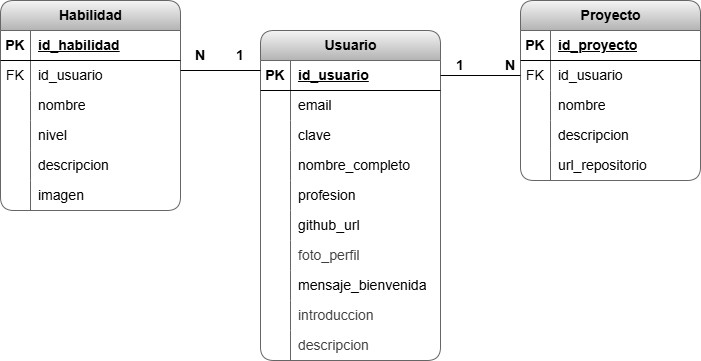

The diagram above was exported from draw.io. Its source (the exported page's mxGraphModel, read from the mxfile embedded in the PNG):
<mxGraphModel dx="942" dy="563" grid="0" gridSize="10" guides="1" tooltips="1" connect="1" arrows="1" fold="1" page="1" pageScale="1" pageWidth="850" pageHeight="1100" background="#FFFFFF" math="0" shadow="0">
  <root>
    <mxCell id="0" />
    <mxCell id="1" parent="0" />
    <mxCell id="2" value="&lt;font style=&quot;font-size: 14px;&quot;&gt;Usuario&lt;/font&gt;" style="shape=table;startSize=30;container=1;collapsible=1;childLayout=tableLayout;fixedRows=1;rowLines=0;fontStyle=1;align=center;resizeLast=1;html=1;rounded=1;fillColor=#f5f5f5;gradientColor=#b3b3b3;strokeColor=#666666;" parent="1" vertex="1">
      <mxGeometry x="290" y="90" width="180" height="330" as="geometry" />
    </mxCell>
    <mxCell id="3" value="" style="shape=tableRow;horizontal=0;startSize=0;swimlaneHead=0;swimlaneBody=0;fillColor=none;collapsible=0;dropTarget=0;points=[[0,0.5],[1,0.5]];portConstraint=eastwest;top=0;left=0;right=0;bottom=1;rounded=1;" parent="2" vertex="1">
      <mxGeometry y="30" width="180" height="30" as="geometry" />
    </mxCell>
    <mxCell id="4" value="&lt;font style=&quot;font-size: 14px;&quot;&gt;PK&lt;/font&gt;" style="shape=partialRectangle;connectable=0;fillColor=none;top=0;left=0;bottom=0;right=0;fontStyle=1;overflow=hidden;whiteSpace=wrap;html=1;rounded=1;" parent="3" vertex="1">
      <mxGeometry width="30" height="30" as="geometry">
        <mxRectangle width="30" height="30" as="alternateBounds" />
      </mxGeometry>
    </mxCell>
    <mxCell id="5" value="&lt;span style=&quot;font-size: 14px;&quot;&gt;id_usuario&lt;/span&gt;" style="shape=partialRectangle;connectable=0;fillColor=none;top=0;left=0;bottom=0;right=0;align=left;spacingLeft=6;fontStyle=5;overflow=hidden;whiteSpace=wrap;html=1;rounded=1;" parent="3" vertex="1">
      <mxGeometry x="30" width="150" height="30" as="geometry">
        <mxRectangle width="150" height="30" as="alternateBounds" />
      </mxGeometry>
    </mxCell>
    <mxCell id="6" value="" style="shape=tableRow;horizontal=0;startSize=0;swimlaneHead=0;swimlaneBody=0;fillColor=none;collapsible=0;dropTarget=0;points=[[0,0.5],[1,0.5]];portConstraint=eastwest;top=0;left=0;right=0;bottom=0;rounded=1;" parent="2" vertex="1">
      <mxGeometry y="60" width="180" height="30" as="geometry" />
    </mxCell>
    <mxCell id="7" value="" style="shape=partialRectangle;connectable=0;fillColor=none;top=0;left=0;bottom=0;right=0;editable=1;overflow=hidden;whiteSpace=wrap;html=1;rounded=1;" parent="6" vertex="1">
      <mxGeometry width="30" height="30" as="geometry">
        <mxRectangle width="30" height="30" as="alternateBounds" />
      </mxGeometry>
    </mxCell>
    <mxCell id="8" value="&lt;span style=&quot;font-size: 14px;&quot;&gt;email&lt;/span&gt;" style="shape=partialRectangle;connectable=0;fillColor=none;top=0;left=0;bottom=0;right=0;align=left;spacingLeft=6;overflow=hidden;whiteSpace=wrap;html=1;rounded=1;" parent="6" vertex="1">
      <mxGeometry x="30" width="150" height="30" as="geometry">
        <mxRectangle width="150" height="30" as="alternateBounds" />
      </mxGeometry>
    </mxCell>
    <mxCell id="9" value="" style="shape=tableRow;horizontal=0;startSize=0;swimlaneHead=0;swimlaneBody=0;fillColor=none;collapsible=0;dropTarget=0;points=[[0,0.5],[1,0.5]];portConstraint=eastwest;top=0;left=0;right=0;bottom=0;rounded=1;" parent="2" vertex="1">
      <mxGeometry y="90" width="180" height="30" as="geometry" />
    </mxCell>
    <mxCell id="10" value="" style="shape=partialRectangle;connectable=0;fillColor=none;top=0;left=0;bottom=0;right=0;editable=1;overflow=hidden;whiteSpace=wrap;html=1;rounded=1;" parent="9" vertex="1">
      <mxGeometry width="30" height="30" as="geometry">
        <mxRectangle width="30" height="30" as="alternateBounds" />
      </mxGeometry>
    </mxCell>
    <mxCell id="11" value="&lt;span style=&quot;font-size: 14px;&quot;&gt;clave&lt;/span&gt;" style="shape=partialRectangle;connectable=0;fillColor=none;top=0;left=0;bottom=0;right=0;align=left;spacingLeft=6;overflow=hidden;whiteSpace=wrap;html=1;rounded=1;" parent="9" vertex="1">
      <mxGeometry x="30" width="150" height="30" as="geometry">
        <mxRectangle width="150" height="30" as="alternateBounds" />
      </mxGeometry>
    </mxCell>
    <mxCell id="12" value="" style="shape=tableRow;horizontal=0;startSize=0;swimlaneHead=0;swimlaneBody=0;fillColor=none;collapsible=0;dropTarget=0;points=[[0,0.5],[1,0.5]];portConstraint=eastwest;top=0;left=0;right=0;bottom=0;rounded=1;" parent="2" vertex="1">
      <mxGeometry y="120" width="180" height="30" as="geometry" />
    </mxCell>
    <mxCell id="13" value="" style="shape=partialRectangle;connectable=0;fillColor=none;top=0;left=0;bottom=0;right=0;editable=1;overflow=hidden;whiteSpace=wrap;html=1;rounded=1;" parent="12" vertex="1">
      <mxGeometry width="30" height="30" as="geometry">
        <mxRectangle width="30" height="30" as="alternateBounds" />
      </mxGeometry>
    </mxCell>
    <mxCell id="14" value="&lt;span style=&quot;font-size: 14px;&quot;&gt;nombre_completo&lt;/span&gt;" style="shape=partialRectangle;connectable=0;fillColor=none;top=0;left=0;bottom=0;right=0;align=left;spacingLeft=6;overflow=hidden;whiteSpace=wrap;html=1;rounded=1;" parent="12" vertex="1">
      <mxGeometry x="30" width="150" height="30" as="geometry">
        <mxRectangle width="150" height="30" as="alternateBounds" />
      </mxGeometry>
    </mxCell>
    <mxCell id="15" value="" style="shape=tableRow;horizontal=0;startSize=0;swimlaneHead=0;swimlaneBody=0;fillColor=none;collapsible=0;dropTarget=0;points=[[0,0.5],[1,0.5]];portConstraint=eastwest;top=0;left=0;right=0;bottom=0;rounded=1;" parent="2" vertex="1">
      <mxGeometry y="150" width="180" height="30" as="geometry" />
    </mxCell>
    <mxCell id="16" value="" style="shape=partialRectangle;connectable=0;fillColor=none;top=0;left=0;bottom=0;right=0;editable=1;overflow=hidden;whiteSpace=wrap;html=1;rounded=1;" parent="15" vertex="1">
      <mxGeometry width="30" height="30" as="geometry">
        <mxRectangle width="30" height="30" as="alternateBounds" />
      </mxGeometry>
    </mxCell>
    <mxCell id="17" value="&lt;font style=&quot;font-size: 14px;&quot;&gt;profesion&lt;/font&gt;" style="shape=partialRectangle;connectable=0;fillColor=none;top=0;left=0;bottom=0;right=0;align=left;spacingLeft=6;overflow=hidden;whiteSpace=wrap;html=1;rounded=1;" parent="15" vertex="1">
      <mxGeometry x="30" width="150" height="30" as="geometry">
        <mxRectangle width="150" height="30" as="alternateBounds" />
      </mxGeometry>
    </mxCell>
    <mxCell id="18" value="" style="shape=tableRow;horizontal=0;startSize=0;swimlaneHead=0;swimlaneBody=0;fillColor=none;collapsible=0;dropTarget=0;points=[[0,0.5],[1,0.5]];portConstraint=eastwest;top=0;left=0;right=0;bottom=0;rounded=1;" parent="2" vertex="1">
      <mxGeometry y="180" width="180" height="30" as="geometry" />
    </mxCell>
    <mxCell id="19" value="" style="shape=partialRectangle;connectable=0;fillColor=none;top=0;left=0;bottom=0;right=0;editable=1;overflow=hidden;whiteSpace=wrap;html=1;rounded=1;" parent="18" vertex="1">
      <mxGeometry width="30" height="30" as="geometry">
        <mxRectangle width="30" height="30" as="alternateBounds" />
      </mxGeometry>
    </mxCell>
    <mxCell id="20" value="&lt;span style=&quot;font-size: 14px;&quot;&gt;github_url&lt;/span&gt;" style="shape=partialRectangle;connectable=0;fillColor=none;top=0;left=0;bottom=0;right=0;align=left;spacingLeft=6;overflow=hidden;whiteSpace=wrap;html=1;rounded=1;" parent="18" vertex="1">
      <mxGeometry x="30" width="150" height="30" as="geometry">
        <mxRectangle width="150" height="30" as="alternateBounds" />
      </mxGeometry>
    </mxCell>
    <mxCell id="21" value="" style="shape=tableRow;horizontal=0;startSize=0;swimlaneHead=0;swimlaneBody=0;fillColor=none;collapsible=0;dropTarget=0;points=[[0,0.5],[1,0.5]];portConstraint=eastwest;top=0;left=0;right=0;bottom=0;rounded=1;" parent="2" vertex="1">
      <mxGeometry y="210" width="180" height="30" as="geometry" />
    </mxCell>
    <mxCell id="22" value="" style="shape=partialRectangle;connectable=0;fillColor=none;top=0;left=0;bottom=0;right=0;editable=1;overflow=hidden;whiteSpace=wrap;html=1;rounded=1;" parent="21" vertex="1">
      <mxGeometry width="30" height="30" as="geometry">
        <mxRectangle width="30" height="30" as="alternateBounds" />
      </mxGeometry>
    </mxCell>
    <mxCell id="23" value="&lt;span style=&quot;color: rgb(63, 63, 63); font-size: 14px;&quot;&gt;foto_perfil&lt;/span&gt;" style="shape=partialRectangle;connectable=0;fillColor=none;top=0;left=0;bottom=0;right=0;align=left;spacingLeft=6;overflow=hidden;whiteSpace=wrap;html=1;rounded=1;" parent="21" vertex="1">
      <mxGeometry x="30" width="150" height="30" as="geometry">
        <mxRectangle width="150" height="30" as="alternateBounds" />
      </mxGeometry>
    </mxCell>
    <mxCell id="90" value="" style="shape=tableRow;horizontal=0;startSize=0;swimlaneHead=0;swimlaneBody=0;fillColor=none;collapsible=0;dropTarget=0;points=[[0,0.5],[1,0.5]];portConstraint=eastwest;top=0;left=0;right=0;bottom=0;rounded=1;" parent="2" vertex="1">
      <mxGeometry y="240" width="180" height="30" as="geometry" />
    </mxCell>
    <mxCell id="91" value="" style="shape=partialRectangle;connectable=0;fillColor=none;top=0;left=0;bottom=0;right=0;editable=1;overflow=hidden;whiteSpace=wrap;html=1;rounded=1;" parent="90" vertex="1">
      <mxGeometry width="30" height="30" as="geometry">
        <mxRectangle width="30" height="30" as="alternateBounds" />
      </mxGeometry>
    </mxCell>
    <mxCell id="92" value="&lt;font style=&quot;font-size: 14px;&quot;&gt;mensaje_bienvenida&lt;/font&gt;" style="shape=partialRectangle;connectable=0;fillColor=none;top=0;left=0;bottom=0;right=0;align=left;spacingLeft=6;overflow=hidden;whiteSpace=wrap;html=1;rounded=1;" parent="90" vertex="1">
      <mxGeometry x="30" width="150" height="30" as="geometry">
        <mxRectangle width="150" height="30" as="alternateBounds" />
      </mxGeometry>
    </mxCell>
    <mxCell id="102" value="" style="shape=tableRow;horizontal=0;startSize=0;swimlaneHead=0;swimlaneBody=0;fillColor=none;collapsible=0;dropTarget=0;points=[[0,0.5],[1,0.5]];portConstraint=eastwest;top=0;left=0;right=0;bottom=0;rounded=1;" vertex="1" parent="2">
      <mxGeometry y="270" width="180" height="30" as="geometry" />
    </mxCell>
    <mxCell id="103" value="" style="shape=partialRectangle;connectable=0;fillColor=none;top=0;left=0;bottom=0;right=0;editable=1;overflow=hidden;whiteSpace=wrap;html=1;rounded=1;" vertex="1" parent="102">
      <mxGeometry width="30" height="30" as="geometry">
        <mxRectangle width="30" height="30" as="alternateBounds" />
      </mxGeometry>
    </mxCell>
    <mxCell id="104" value="&lt;span style=&quot;color: rgb(63, 63, 63); font-size: 14px;&quot;&gt;introduccion&lt;/span&gt;" style="shape=partialRectangle;connectable=0;fillColor=none;top=0;left=0;bottom=0;right=0;align=left;spacingLeft=6;overflow=hidden;whiteSpace=wrap;html=1;rounded=1;" vertex="1" parent="102">
      <mxGeometry x="30" width="150" height="30" as="geometry">
        <mxRectangle width="150" height="30" as="alternateBounds" />
      </mxGeometry>
    </mxCell>
    <mxCell id="105" value="" style="shape=tableRow;horizontal=0;startSize=0;swimlaneHead=0;swimlaneBody=0;fillColor=none;collapsible=0;dropTarget=0;points=[[0,0.5],[1,0.5]];portConstraint=eastwest;top=0;left=0;right=0;bottom=0;rounded=1;" vertex="1" parent="2">
      <mxGeometry y="300" width="180" height="30" as="geometry" />
    </mxCell>
    <mxCell id="106" value="" style="shape=partialRectangle;connectable=0;fillColor=none;top=0;left=0;bottom=0;right=0;editable=1;overflow=hidden;whiteSpace=wrap;html=1;rounded=1;" vertex="1" parent="105">
      <mxGeometry width="30" height="30" as="geometry">
        <mxRectangle width="30" height="30" as="alternateBounds" />
      </mxGeometry>
    </mxCell>
    <mxCell id="107" value="&lt;span style=&quot;color: rgb(63, 63, 63); font-size: 14px;&quot;&gt;descripcion&lt;/span&gt;" style="shape=partialRectangle;connectable=0;fillColor=none;top=0;left=0;bottom=0;right=0;align=left;spacingLeft=6;overflow=hidden;whiteSpace=wrap;html=1;rounded=1;" vertex="1" parent="105">
      <mxGeometry x="30" width="150" height="30" as="geometry">
        <mxRectangle width="150" height="30" as="alternateBounds" />
      </mxGeometry>
    </mxCell>
    <mxCell id="46" value="&lt;font style=&quot;font-size: 14px;&quot;&gt;Proyecto&lt;/font&gt;" style="shape=table;startSize=30;container=1;collapsible=1;childLayout=tableLayout;fixedRows=1;rowLines=0;fontStyle=1;align=center;resizeLast=1;html=1;rounded=1;fillColor=#f5f5f5;gradientColor=#b3b3b3;strokeColor=#666666;" parent="1" vertex="1">
      <mxGeometry x="550" y="60" width="180" height="180" as="geometry" />
    </mxCell>
    <mxCell id="47" value="" style="shape=tableRow;horizontal=0;startSize=0;swimlaneHead=0;swimlaneBody=0;fillColor=none;collapsible=0;dropTarget=0;points=[[0,0.5],[1,0.5]];portConstraint=eastwest;top=0;left=0;right=0;bottom=1;rounded=1;" parent="46" vertex="1">
      <mxGeometry y="30" width="180" height="30" as="geometry" />
    </mxCell>
    <mxCell id="48" value="&lt;font style=&quot;font-size: 14px;&quot;&gt;PK&lt;/font&gt;" style="shape=partialRectangle;connectable=0;fillColor=none;top=0;left=0;bottom=0;right=0;fontStyle=1;overflow=hidden;whiteSpace=wrap;html=1;rounded=1;" parent="47" vertex="1">
      <mxGeometry width="30" height="30" as="geometry">
        <mxRectangle width="30" height="30" as="alternateBounds" />
      </mxGeometry>
    </mxCell>
    <mxCell id="49" value="&lt;span style=&quot;font-size: 14px;&quot;&gt;id_proyecto&lt;/span&gt;" style="shape=partialRectangle;connectable=0;fillColor=none;top=0;left=0;bottom=0;right=0;align=left;spacingLeft=6;fontStyle=5;overflow=hidden;whiteSpace=wrap;html=1;rounded=1;" parent="47" vertex="1">
      <mxGeometry x="30" width="150" height="30" as="geometry">
        <mxRectangle width="150" height="30" as="alternateBounds" />
      </mxGeometry>
    </mxCell>
    <mxCell id="50" value="" style="shape=tableRow;horizontal=0;startSize=0;swimlaneHead=0;swimlaneBody=0;fillColor=none;collapsible=0;dropTarget=0;points=[[0,0.5],[1,0.5]];portConstraint=eastwest;top=0;left=0;right=0;bottom=0;rounded=1;" parent="46" vertex="1">
      <mxGeometry y="60" width="180" height="30" as="geometry" />
    </mxCell>
    <mxCell id="51" value="&lt;font style=&quot;font-size: 14px;&quot;&gt;FK&lt;/font&gt;" style="shape=partialRectangle;connectable=0;fillColor=none;top=0;left=0;bottom=0;right=0;editable=1;overflow=hidden;whiteSpace=wrap;html=1;rounded=1;" parent="50" vertex="1">
      <mxGeometry width="30" height="30" as="geometry">
        <mxRectangle width="30" height="30" as="alternateBounds" />
      </mxGeometry>
    </mxCell>
    <mxCell id="52" value="&lt;span style=&quot;font-size: 14px;&quot;&gt;id_usuario&lt;/span&gt;" style="shape=partialRectangle;connectable=0;fillColor=none;top=0;left=0;bottom=0;right=0;align=left;spacingLeft=6;overflow=hidden;whiteSpace=wrap;html=1;rounded=1;" parent="50" vertex="1">
      <mxGeometry x="30" width="150" height="30" as="geometry">
        <mxRectangle width="150" height="30" as="alternateBounds" />
      </mxGeometry>
    </mxCell>
    <mxCell id="53" value="" style="shape=tableRow;horizontal=0;startSize=0;swimlaneHead=0;swimlaneBody=0;fillColor=none;collapsible=0;dropTarget=0;points=[[0,0.5],[1,0.5]];portConstraint=eastwest;top=0;left=0;right=0;bottom=0;rounded=1;" parent="46" vertex="1">
      <mxGeometry y="90" width="180" height="30" as="geometry" />
    </mxCell>
    <mxCell id="54" value="" style="shape=partialRectangle;connectable=0;fillColor=none;top=0;left=0;bottom=0;right=0;editable=1;overflow=hidden;whiteSpace=wrap;html=1;rounded=1;" parent="53" vertex="1">
      <mxGeometry width="30" height="30" as="geometry">
        <mxRectangle width="30" height="30" as="alternateBounds" />
      </mxGeometry>
    </mxCell>
    <mxCell id="55" value="&lt;font style=&quot;font-size: 14px;&quot;&gt;nombre&lt;/font&gt;" style="shape=partialRectangle;connectable=0;fillColor=none;top=0;left=0;bottom=0;right=0;align=left;spacingLeft=6;overflow=hidden;whiteSpace=wrap;html=1;rounded=1;" parent="53" vertex="1">
      <mxGeometry x="30" width="150" height="30" as="geometry">
        <mxRectangle width="150" height="30" as="alternateBounds" />
      </mxGeometry>
    </mxCell>
    <mxCell id="56" value="" style="shape=tableRow;horizontal=0;startSize=0;swimlaneHead=0;swimlaneBody=0;fillColor=none;collapsible=0;dropTarget=0;points=[[0,0.5],[1,0.5]];portConstraint=eastwest;top=0;left=0;right=0;bottom=0;rounded=1;" parent="46" vertex="1">
      <mxGeometry y="120" width="180" height="30" as="geometry" />
    </mxCell>
    <mxCell id="57" value="" style="shape=partialRectangle;connectable=0;fillColor=none;top=0;left=0;bottom=0;right=0;editable=1;overflow=hidden;whiteSpace=wrap;html=1;rounded=1;" parent="56" vertex="1">
      <mxGeometry width="30" height="30" as="geometry">
        <mxRectangle width="30" height="30" as="alternateBounds" />
      </mxGeometry>
    </mxCell>
    <mxCell id="58" value="&lt;font style=&quot;font-size: 14px;&quot;&gt;descripcion&lt;/font&gt;" style="shape=partialRectangle;connectable=0;fillColor=none;top=0;left=0;bottom=0;right=0;align=left;spacingLeft=6;overflow=hidden;whiteSpace=wrap;html=1;rounded=1;" parent="56" vertex="1">
      <mxGeometry x="30" width="150" height="30" as="geometry">
        <mxRectangle width="150" height="30" as="alternateBounds" />
      </mxGeometry>
    </mxCell>
    <mxCell id="59" value="" style="shape=tableRow;horizontal=0;startSize=0;swimlaneHead=0;swimlaneBody=0;fillColor=none;collapsible=0;dropTarget=0;points=[[0,0.5],[1,0.5]];portConstraint=eastwest;top=0;left=0;right=0;bottom=0;rounded=1;" parent="46" vertex="1">
      <mxGeometry y="150" width="180" height="30" as="geometry" />
    </mxCell>
    <mxCell id="60" value="" style="shape=partialRectangle;connectable=0;fillColor=none;top=0;left=0;bottom=0;right=0;editable=1;overflow=hidden;whiteSpace=wrap;html=1;rounded=1;" parent="59" vertex="1">
      <mxGeometry width="30" height="30" as="geometry">
        <mxRectangle width="30" height="30" as="alternateBounds" />
      </mxGeometry>
    </mxCell>
    <mxCell id="61" value="&lt;font style=&quot;font-size: 14px;&quot;&gt;url_repositorio&lt;/font&gt;" style="shape=partialRectangle;connectable=0;fillColor=none;top=0;left=0;bottom=0;right=0;align=left;spacingLeft=6;overflow=hidden;whiteSpace=wrap;html=1;rounded=1;" parent="59" vertex="1">
      <mxGeometry x="30" width="150" height="30" as="geometry">
        <mxRectangle width="150" height="30" as="alternateBounds" />
      </mxGeometry>
    </mxCell>
    <mxCell id="62" value="&lt;font style=&quot;font-size: 14px;&quot;&gt;Habilidad&lt;/font&gt;" style="shape=table;startSize=30;container=1;collapsible=1;childLayout=tableLayout;fixedRows=1;rowLines=0;fontStyle=1;align=center;resizeLast=1;html=1;rounded=1;fillColor=#f5f5f5;strokeColor=#666666;gradientColor=#b3b3b3;" parent="1" vertex="1">
      <mxGeometry x="30" y="60" width="180" height="210" as="geometry" />
    </mxCell>
    <mxCell id="63" value="" style="shape=tableRow;horizontal=0;startSize=0;swimlaneHead=0;swimlaneBody=0;fillColor=none;collapsible=0;dropTarget=0;points=[[0,0.5],[1,0.5]];portConstraint=eastwest;top=0;left=0;right=0;bottom=1;rounded=1;" parent="62" vertex="1">
      <mxGeometry y="30" width="180" height="30" as="geometry" />
    </mxCell>
    <mxCell id="64" value="&lt;font style=&quot;font-size: 14px;&quot;&gt;PK&lt;/font&gt;" style="shape=partialRectangle;connectable=0;fillColor=none;top=0;left=0;bottom=0;right=0;fontStyle=1;overflow=hidden;whiteSpace=wrap;html=1;rounded=1;" parent="63" vertex="1">
      <mxGeometry width="30" height="30" as="geometry">
        <mxRectangle width="30" height="30" as="alternateBounds" />
      </mxGeometry>
    </mxCell>
    <mxCell id="65" value="&lt;span style=&quot;font-size: 14px;&quot;&gt;id_habilidad&lt;/span&gt;" style="shape=partialRectangle;connectable=0;top=0;left=0;bottom=0;right=0;align=left;spacingLeft=6;fontStyle=5;overflow=hidden;whiteSpace=wrap;html=1;rounded=1;fillColor=none;" parent="63" vertex="1">
      <mxGeometry x="30" width="150" height="30" as="geometry">
        <mxRectangle width="150" height="30" as="alternateBounds" />
      </mxGeometry>
    </mxCell>
    <mxCell id="66" value="" style="shape=tableRow;horizontal=0;startSize=0;swimlaneHead=0;swimlaneBody=0;fillColor=none;collapsible=0;dropTarget=0;points=[[0,0.5],[1,0.5]];portConstraint=eastwest;top=0;left=0;right=0;bottom=0;rounded=1;" parent="62" vertex="1">
      <mxGeometry y="60" width="180" height="30" as="geometry" />
    </mxCell>
    <mxCell id="67" value="&lt;font style=&quot;font-size: 14px;&quot;&gt;FK&lt;/font&gt;" style="shape=partialRectangle;connectable=0;fillColor=none;top=0;left=0;bottom=0;right=0;editable=1;overflow=hidden;whiteSpace=wrap;html=1;rounded=1;" parent="66" vertex="1">
      <mxGeometry width="30" height="30" as="geometry">
        <mxRectangle width="30" height="30" as="alternateBounds" />
      </mxGeometry>
    </mxCell>
    <mxCell id="68" value="&lt;span style=&quot;font-size: 14px;&quot;&gt;id_usuario&lt;/span&gt;" style="shape=partialRectangle;connectable=0;fillColor=none;top=0;left=0;bottom=0;right=0;align=left;spacingLeft=6;overflow=hidden;whiteSpace=wrap;html=1;rounded=1;" parent="66" vertex="1">
      <mxGeometry x="30" width="150" height="30" as="geometry">
        <mxRectangle width="150" height="30" as="alternateBounds" />
      </mxGeometry>
    </mxCell>
    <mxCell id="69" value="" style="shape=tableRow;horizontal=0;startSize=0;swimlaneHead=0;swimlaneBody=0;fillColor=none;collapsible=0;dropTarget=0;points=[[0,0.5],[1,0.5]];portConstraint=eastwest;top=0;left=0;right=0;bottom=0;rounded=1;" parent="62" vertex="1">
      <mxGeometry y="90" width="180" height="30" as="geometry" />
    </mxCell>
    <mxCell id="70" value="" style="shape=partialRectangle;connectable=0;fillColor=none;top=0;left=0;bottom=0;right=0;editable=1;overflow=hidden;whiteSpace=wrap;html=1;rounded=1;" parent="69" vertex="1">
      <mxGeometry width="30" height="30" as="geometry">
        <mxRectangle width="30" height="30" as="alternateBounds" />
      </mxGeometry>
    </mxCell>
    <mxCell id="71" value="&lt;font style=&quot;font-size: 14px;&quot;&gt;nombre&lt;/font&gt;" style="shape=partialRectangle;connectable=0;fillColor=none;top=0;left=0;bottom=0;right=0;align=left;spacingLeft=6;overflow=hidden;whiteSpace=wrap;html=1;rounded=1;" parent="69" vertex="1">
      <mxGeometry x="30" width="150" height="30" as="geometry">
        <mxRectangle width="150" height="30" as="alternateBounds" />
      </mxGeometry>
    </mxCell>
    <mxCell id="72" value="" style="shape=tableRow;horizontal=0;startSize=0;swimlaneHead=0;swimlaneBody=0;fillColor=none;collapsible=0;dropTarget=0;points=[[0,0.5],[1,0.5]];portConstraint=eastwest;top=0;left=0;right=0;bottom=0;rounded=1;" parent="62" vertex="1">
      <mxGeometry y="120" width="180" height="30" as="geometry" />
    </mxCell>
    <mxCell id="73" value="" style="shape=partialRectangle;connectable=0;fillColor=none;top=0;left=0;bottom=0;right=0;editable=1;overflow=hidden;whiteSpace=wrap;html=1;rounded=1;" parent="72" vertex="1">
      <mxGeometry width="30" height="30" as="geometry">
        <mxRectangle width="30" height="30" as="alternateBounds" />
      </mxGeometry>
    </mxCell>
    <mxCell id="74" value="&lt;font style=&quot;font-size: 14px;&quot;&gt;nivel&lt;/font&gt;" style="shape=partialRectangle;connectable=0;fillColor=none;top=0;left=0;bottom=0;right=0;align=left;spacingLeft=6;overflow=hidden;whiteSpace=wrap;html=1;rounded=1;" parent="72" vertex="1">
      <mxGeometry x="30" width="150" height="30" as="geometry">
        <mxRectangle width="150" height="30" as="alternateBounds" />
      </mxGeometry>
    </mxCell>
    <mxCell id="75" value="" style="shape=tableRow;horizontal=0;startSize=0;swimlaneHead=0;swimlaneBody=0;fillColor=none;collapsible=0;dropTarget=0;points=[[0,0.5],[1,0.5]];portConstraint=eastwest;top=0;left=0;right=0;bottom=0;rounded=1;" parent="62" vertex="1">
      <mxGeometry y="150" width="180" height="30" as="geometry" />
    </mxCell>
    <mxCell id="76" value="" style="shape=partialRectangle;connectable=0;fillColor=none;top=0;left=0;bottom=0;right=0;editable=1;overflow=hidden;whiteSpace=wrap;html=1;rounded=1;" parent="75" vertex="1">
      <mxGeometry width="30" height="30" as="geometry">
        <mxRectangle width="30" height="30" as="alternateBounds" />
      </mxGeometry>
    </mxCell>
    <mxCell id="77" value="&lt;font style=&quot;font-size: 14px;&quot;&gt;descripcion&lt;/font&gt;" style="shape=partialRectangle;connectable=0;fillColor=none;top=0;left=0;bottom=0;right=0;align=left;spacingLeft=6;overflow=hidden;whiteSpace=wrap;html=1;rounded=1;" parent="75" vertex="1">
      <mxGeometry x="30" width="150" height="30" as="geometry">
        <mxRectangle width="150" height="30" as="alternateBounds" />
      </mxGeometry>
    </mxCell>
    <mxCell id="78" value="" style="shape=tableRow;horizontal=0;startSize=0;swimlaneHead=0;swimlaneBody=0;fillColor=none;collapsible=0;dropTarget=0;points=[[0,0.5],[1,0.5]];portConstraint=eastwest;top=0;left=0;right=0;bottom=0;rounded=1;" parent="62" vertex="1">
      <mxGeometry y="180" width="180" height="30" as="geometry" />
    </mxCell>
    <mxCell id="79" value="" style="shape=partialRectangle;connectable=0;fillColor=none;top=0;left=0;bottom=0;right=0;editable=1;overflow=hidden;whiteSpace=wrap;html=1;rounded=1;" parent="78" vertex="1">
      <mxGeometry width="30" height="30" as="geometry">
        <mxRectangle width="30" height="30" as="alternateBounds" />
      </mxGeometry>
    </mxCell>
    <mxCell id="80" value="&lt;font style=&quot;font-size: 14px;&quot;&gt;imagen&lt;/font&gt;" style="shape=partialRectangle;connectable=0;fillColor=none;top=0;left=0;bottom=0;right=0;align=left;spacingLeft=6;overflow=hidden;whiteSpace=wrap;html=1;rounded=1;" parent="78" vertex="1">
      <mxGeometry x="30" width="150" height="30" as="geometry">
        <mxRectangle width="150" height="30" as="alternateBounds" />
      </mxGeometry>
    </mxCell>
    <mxCell id="81" value="" style="endArrow=none;html=1;rounded=1;" parent="1" edge="1">
      <mxGeometry width="50" height="50" relative="1" as="geometry">
        <mxPoint x="210" y="130" as="sourcePoint" />
        <mxPoint x="290" y="130" as="targetPoint" />
      </mxGeometry>
    </mxCell>
    <mxCell id="82" value="" style="endArrow=none;html=1;exitX=1;exitY=0.5;exitDx=0;exitDy=0;entryX=0;entryY=0.5;entryDx=0;entryDy=0;rounded=1;" parent="1" source="3" target="50" edge="1">
      <mxGeometry width="50" height="50" relative="1" as="geometry">
        <mxPoint x="490" y="180" as="sourcePoint" />
        <mxPoint x="540" y="130" as="targetPoint" />
      </mxGeometry>
    </mxCell>
    <mxCell id="83" value="&lt;font style=&quot;font-size: 14px;&quot;&gt;&lt;b&gt;1&lt;/b&gt;&lt;/font&gt;" style="text;html=1;align=center;verticalAlign=middle;whiteSpace=wrap;rounded=1;" parent="1" vertex="1">
      <mxGeometry x="240" y="100" width="60" height="30" as="geometry" />
    </mxCell>
    <mxCell id="84" value="&lt;font style=&quot;font-size: 14px;&quot;&gt;&lt;b&gt;1&lt;/b&gt;&lt;/font&gt;" style="text;html=1;align=center;verticalAlign=middle;whiteSpace=wrap;rounded=1;" parent="1" vertex="1">
      <mxGeometry x="460" y="110" width="60" height="30" as="geometry" />
    </mxCell>
    <mxCell id="85" value="&lt;span style=&quot;font-size: 14px;&quot;&gt;&lt;b&gt;N&lt;/b&gt;&lt;/span&gt;" style="text;html=1;align=center;verticalAlign=middle;whiteSpace=wrap;rounded=1;" parent="1" vertex="1">
      <mxGeometry x="200" y="100" width="60" height="30" as="geometry" />
    </mxCell>
    <mxCell id="86" value="&lt;span style=&quot;font-size: 14px;&quot;&gt;&lt;b&gt;N&lt;/b&gt;&lt;/span&gt;" style="text;html=1;align=center;verticalAlign=middle;whiteSpace=wrap;rounded=1;" parent="1" vertex="1">
      <mxGeometry x="510" y="110" width="60" height="30" as="geometry" />
    </mxCell>
  </root>
</mxGraphModel>